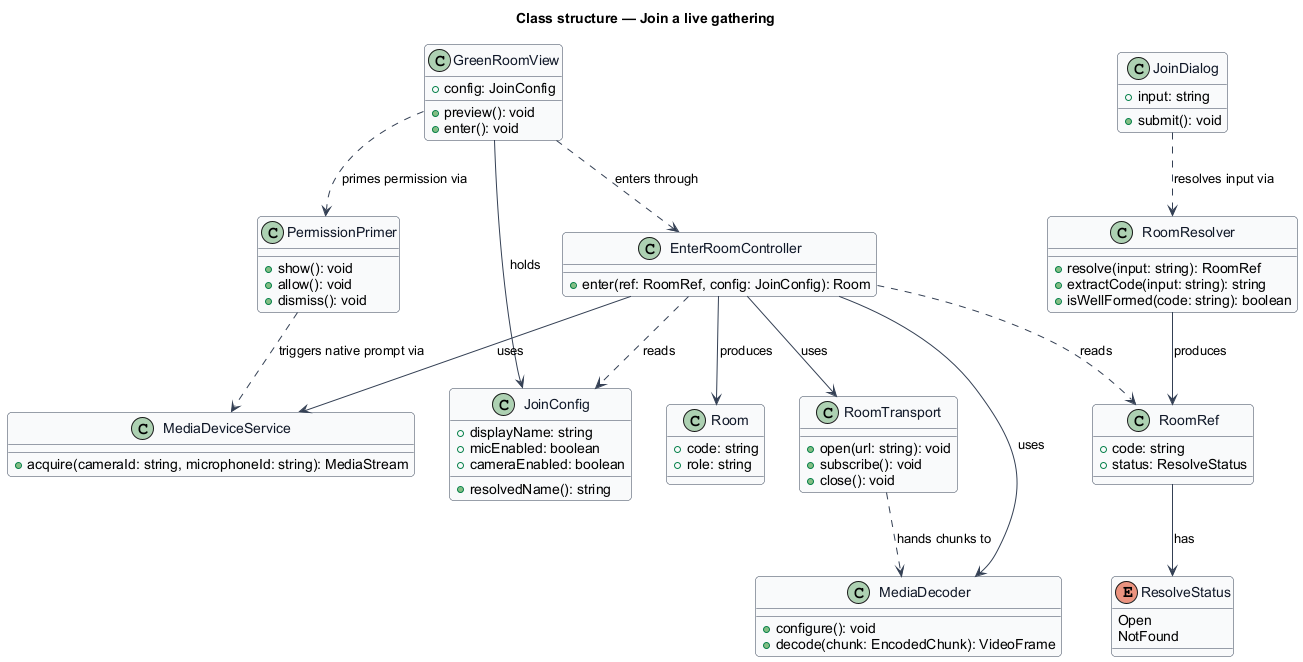

The diagram above was rendered by PlantUML. Its source (embedded in the PNG):
@startuml
' --- shared skin header ---
skinparam backgroundColor #FFFFFF
skinparam shadowing false
skinparam roundcorner 8
skinparam defaultFontName Arial
skinparam ArrowColor #344054
skinparam class {
  BorderColor #344054
  FontColor #101828
  BackgroundColor #F9FAFB
}
' --------------------------
title Class structure — Join a live gathering

enum ResolveStatus {
  Open
  NotFound
}

class JoinDialog {
  +input: string
  +submit(): void
}

class RoomResolver {
  +resolve(input: string): RoomRef
  +extractCode(input: string): string
  +isWellFormed(code: string): boolean
}

class RoomRef {
  +code: string
  +status: ResolveStatus
}

class GreenRoomView {
  +config: JoinConfig
  +preview(): void
  +enter(): void
}

class JoinConfig {
  +displayName: string
  +micEnabled: boolean
  +cameraEnabled: boolean
  +resolvedName(): string
}

class PermissionPrimer {
  +show(): void
  +allow(): void
  +dismiss(): void
}

class MediaDeviceService {
  +acquire(cameraId: string, microphoneId: string): MediaStream
}

class EnterRoomController {
  +enter(ref: RoomRef, config: JoinConfig): Room
}

class RoomTransport {
  +open(url: string): void
  +subscribe(): void
  +close(): void
}

class MediaDecoder {
  +configure(): void
  +decode(chunk: EncodedChunk): VideoFrame
}

class Room {
  +code: string
  +role: string
}

JoinDialog ..> RoomResolver : resolves input via
RoomResolver --> RoomRef : produces
RoomRef --> ResolveStatus : has
GreenRoomView --> JoinConfig : holds
GreenRoomView ..> PermissionPrimer : primes permission via
GreenRoomView ..> EnterRoomController : enters through
PermissionPrimer ..> MediaDeviceService : triggers native prompt via
EnterRoomController ..> RoomRef : reads
EnterRoomController ..> JoinConfig : reads
EnterRoomController --> MediaDeviceService : uses
EnterRoomController --> RoomTransport : uses
EnterRoomController --> MediaDecoder : uses
EnterRoomController --> Room : produces
RoomTransport ..> MediaDecoder : hands chunks to
@enduml